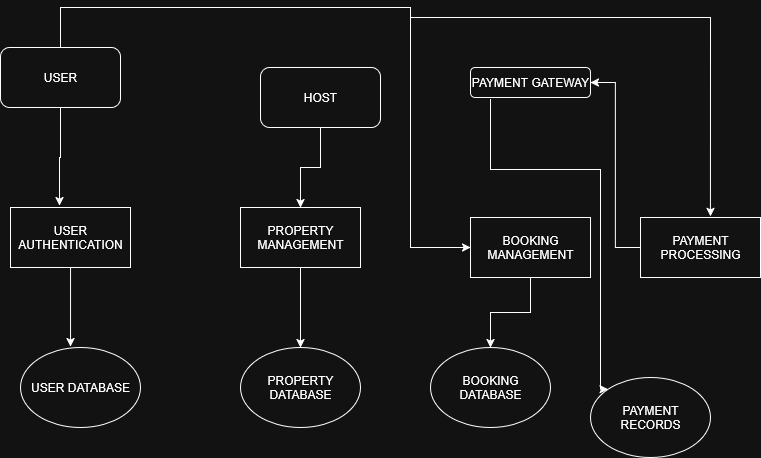

The diagram above was exported from draw.io. Its source (the exported page's mxGraphModel, read from the mxfile embedded in the PNG):
<mxGraphModel dx="872" dy="515" grid="1" gridSize="10" guides="1" tooltips="1" connect="1" arrows="1" fold="1" page="1" pageScale="1" pageWidth="850" pageHeight="1100" math="0" shadow="0">
  <root>
    <mxCell id="0" />
    <mxCell id="1" parent="0" />
    <mxCell id="KJavZooxFNN0IasfbxGF-19" style="edgeStyle=orthogonalEdgeStyle;rounded=0;orthogonalLoop=1;jettySize=auto;html=1;entryX=0;entryY=0.5;entryDx=0;entryDy=0;" edge="1" parent="1" source="KJavZooxFNN0IasfbxGF-3" target="KJavZooxFNN0IasfbxGF-8">
      <mxGeometry relative="1" as="geometry">
        <Array as="points">
          <mxPoint x="100" y="20" />
          <mxPoint x="450" y="20" />
          <mxPoint x="450" y="260" />
        </Array>
      </mxGeometry>
    </mxCell>
    <mxCell id="KJavZooxFNN0IasfbxGF-3" value="USER" style="rounded=1;whiteSpace=wrap;html=1;" vertex="1" parent="1">
      <mxGeometry x="40" y="60" width="120" height="60" as="geometry" />
    </mxCell>
    <mxCell id="KJavZooxFNN0IasfbxGF-15" style="edgeStyle=orthogonalEdgeStyle;rounded=0;orthogonalLoop=1;jettySize=auto;html=1;entryX=0.5;entryY=0;entryDx=0;entryDy=0;" edge="1" parent="1" source="KJavZooxFNN0IasfbxGF-4" target="KJavZooxFNN0IasfbxGF-7">
      <mxGeometry relative="1" as="geometry" />
    </mxCell>
    <mxCell id="KJavZooxFNN0IasfbxGF-4" value="HOST" style="rounded=1;whiteSpace=wrap;html=1;" vertex="1" parent="1">
      <mxGeometry x="300" y="80" width="120" height="60" as="geometry" />
    </mxCell>
    <mxCell id="KJavZooxFNN0IasfbxGF-5" value="PAYMENT GATEWAY" style="rounded=1;whiteSpace=wrap;html=1;" vertex="1" parent="1">
      <mxGeometry x="510" y="80" width="120" height="30" as="geometry" />
    </mxCell>
    <mxCell id="KJavZooxFNN0IasfbxGF-6" value="USER AUTHENTICATION" style="rounded=0;whiteSpace=wrap;html=1;" vertex="1" parent="1">
      <mxGeometry x="50" y="220" width="120" height="60" as="geometry" />
    </mxCell>
    <mxCell id="KJavZooxFNN0IasfbxGF-16" style="edgeStyle=orthogonalEdgeStyle;rounded=0;orthogonalLoop=1;jettySize=auto;html=1;entryX=0.5;entryY=0;entryDx=0;entryDy=0;" edge="1" parent="1" source="KJavZooxFNN0IasfbxGF-7" target="KJavZooxFNN0IasfbxGF-11">
      <mxGeometry relative="1" as="geometry" />
    </mxCell>
    <mxCell id="KJavZooxFNN0IasfbxGF-7" value="PROPERTY MANAGEMENT" style="rounded=0;whiteSpace=wrap;html=1;" vertex="1" parent="1">
      <mxGeometry x="280" y="220" width="120" height="60" as="geometry" />
    </mxCell>
    <mxCell id="KJavZooxFNN0IasfbxGF-20" style="edgeStyle=orthogonalEdgeStyle;rounded=0;orthogonalLoop=1;jettySize=auto;html=1;entryX=0.5;entryY=0;entryDx=0;entryDy=0;" edge="1" parent="1" source="KJavZooxFNN0IasfbxGF-8" target="KJavZooxFNN0IasfbxGF-14">
      <mxGeometry relative="1" as="geometry" />
    </mxCell>
    <mxCell id="KJavZooxFNN0IasfbxGF-8" value="BOOKING MANAGEMENT" style="rounded=0;whiteSpace=wrap;html=1;" vertex="1" parent="1">
      <mxGeometry x="510" y="230" width="120" height="60" as="geometry" />
    </mxCell>
    <mxCell id="KJavZooxFNN0IasfbxGF-22" style="edgeStyle=orthogonalEdgeStyle;rounded=0;orthogonalLoop=1;jettySize=auto;html=1;entryX=1;entryY=0.5;entryDx=0;entryDy=0;" edge="1" parent="1" source="KJavZooxFNN0IasfbxGF-9" target="KJavZooxFNN0IasfbxGF-5">
      <mxGeometry relative="1" as="geometry" />
    </mxCell>
    <mxCell id="KJavZooxFNN0IasfbxGF-9" value="PAYMENT PROCESSING" style="rounded=0;whiteSpace=wrap;html=1;" vertex="1" parent="1">
      <mxGeometry x="680" y="230" width="120" height="60" as="geometry" />
    </mxCell>
    <mxCell id="KJavZooxFNN0IasfbxGF-10" value="USER DATABASE" style="ellipse;whiteSpace=wrap;html=1;" vertex="1" parent="1">
      <mxGeometry x="60" y="360" width="120" height="80" as="geometry" />
    </mxCell>
    <mxCell id="KJavZooxFNN0IasfbxGF-11" value="PROPERTY DATABASE" style="ellipse;whiteSpace=wrap;html=1;" vertex="1" parent="1">
      <mxGeometry x="280" y="360" width="120" height="80" as="geometry" />
    </mxCell>
    <mxCell id="KJavZooxFNN0IasfbxGF-12" value="PAYMENT RECORDS" style="ellipse;whiteSpace=wrap;html=1;" vertex="1" parent="1">
      <mxGeometry x="630" y="390" width="120" height="80" as="geometry" />
    </mxCell>
    <mxCell id="KJavZooxFNN0IasfbxGF-14" value="BOOKING DATABASE" style="ellipse;whiteSpace=wrap;html=1;" vertex="1" parent="1">
      <mxGeometry x="470" y="360" width="120" height="80" as="geometry" />
    </mxCell>
    <mxCell id="KJavZooxFNN0IasfbxGF-17" style="edgeStyle=orthogonalEdgeStyle;rounded=0;orthogonalLoop=1;jettySize=auto;html=1;entryX=0.408;entryY=-0.033;entryDx=0;entryDy=0;entryPerimeter=0;" edge="1" parent="1" source="KJavZooxFNN0IasfbxGF-3" target="KJavZooxFNN0IasfbxGF-6">
      <mxGeometry relative="1" as="geometry" />
    </mxCell>
    <mxCell id="KJavZooxFNN0IasfbxGF-18" style="edgeStyle=orthogonalEdgeStyle;rounded=0;orthogonalLoop=1;jettySize=auto;html=1;entryX=0.417;entryY=-0.012;entryDx=0;entryDy=0;entryPerimeter=0;" edge="1" parent="1" source="KJavZooxFNN0IasfbxGF-6" target="KJavZooxFNN0IasfbxGF-10">
      <mxGeometry relative="1" as="geometry" />
    </mxCell>
    <mxCell id="KJavZooxFNN0IasfbxGF-21" value="" style="endArrow=classic;html=1;rounded=0;entryX=0.583;entryY=-0.017;entryDx=0;entryDy=0;entryPerimeter=0;" edge="1" parent="1" target="KJavZooxFNN0IasfbxGF-9">
      <mxGeometry width="50" height="50" relative="1" as="geometry">
        <mxPoint x="450" y="30" as="sourcePoint" />
        <mxPoint x="759" y="250" as="targetPoint" />
        <Array as="points">
          <mxPoint x="750" y="30" />
        </Array>
      </mxGeometry>
    </mxCell>
    <mxCell id="KJavZooxFNN0IasfbxGF-24" style="edgeStyle=orthogonalEdgeStyle;rounded=0;orthogonalLoop=1;jettySize=auto;html=1;entryX=0;entryY=0;entryDx=0;entryDy=0;" edge="1" parent="1" target="KJavZooxFNN0IasfbxGF-12">
      <mxGeometry relative="1" as="geometry">
        <mxPoint x="530" y="112" as="sourcePoint" />
        <mxPoint x="640.04" y="390" as="targetPoint" />
        <Array as="points">
          <mxPoint x="530" y="182" />
          <mxPoint x="640" y="182" />
          <mxPoint x="640" y="402" />
        </Array>
      </mxGeometry>
    </mxCell>
  </root>
</mxGraphModel>